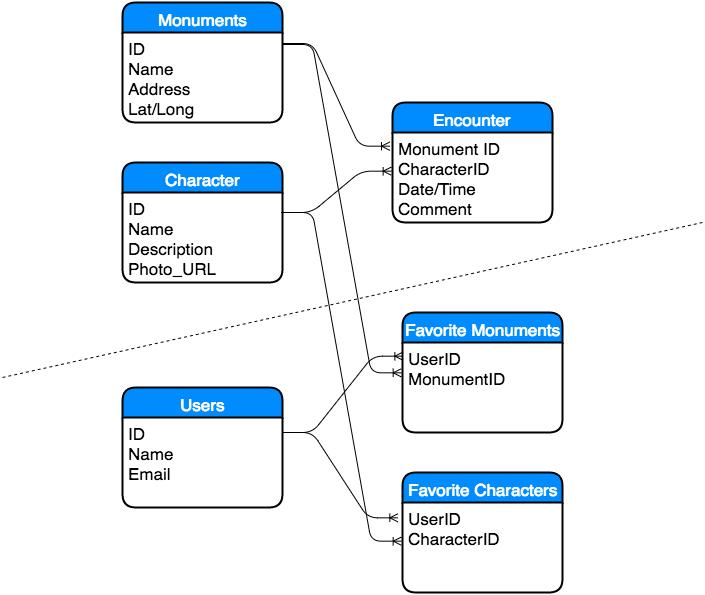

The diagram above was exported from draw.io. Its source (the exported page's mxGraphModel, read from the mxfile embedded in the PNG):
<mxGraphModel dx="1178" dy="778" grid="1" gridSize="10" guides="1" tooltips="1" connect="1" arrows="1" fold="1" page="1" pageScale="1" pageWidth="850" pageHeight="1100" background="#ffffff" math="0" shadow="0">
  <root>
    <mxCell id="0" />
    <mxCell id="1" parent="0" />
    <mxCell id="2" value="Monuments" style="swimlane;html=1;childLayout=stackLayout;horizontal=1;startSize=30;horizontalStack=0;fillColor=#008cff;fontColor=#FFFFFF;rounded=1;fontSize=17;fontStyle=0;strokeWidth=2;resizeParent=0;resizeLast=1;shadow=0;dashed=0;align=center;" vertex="1" parent="1">
      <mxGeometry x="190" y="175" width="160" height="120" as="geometry" />
    </mxCell>
    <mxCell id="3" value="ID&lt;div&gt;Name&lt;/div&gt;&lt;div&gt;Address&lt;/div&gt;&lt;div&gt;Lat/Long&lt;/div&gt;" style="whiteSpace=wrap;html=1;align=left;strokeColor=none;fillColor=none;spacingLeft=4;fontSize=17;verticalAlign=top;resizable=0;rotatable=0;part=1;" vertex="1" parent="2">
      <mxGeometry y="30" width="160" height="90" as="geometry" />
    </mxCell>
    <mxCell id="4" value="Character" style="swimlane;html=1;childLayout=stackLayout;horizontal=1;startSize=30;horizontalStack=0;fillColor=#008cff;fontColor=#FFFFFF;rounded=1;fontSize=17;fontStyle=0;strokeWidth=2;resizeParent=0;resizeLast=1;shadow=0;dashed=0;align=center;" vertex="1" parent="1">
      <mxGeometry x="190" y="335" width="160" height="120" as="geometry" />
    </mxCell>
    <mxCell id="5" value="ID&lt;div&gt;Name&lt;/div&gt;&lt;div&gt;Description&lt;/div&gt;&lt;div&gt;Photo_URL&lt;/div&gt;" style="whiteSpace=wrap;html=1;align=left;strokeColor=none;fillColor=none;spacingLeft=4;fontSize=17;verticalAlign=top;resizable=0;rotatable=0;part=1;" vertex="1" parent="4">
      <mxGeometry y="30" width="160" height="90" as="geometry" />
    </mxCell>
    <mxCell id="6" value="Encounter" style="swimlane;html=1;childLayout=stackLayout;horizontal=1;startSize=30;horizontalStack=0;fillColor=#008cff;fontColor=#FFFFFF;rounded=1;fontSize=17;fontStyle=0;strokeWidth=2;resizeParent=0;resizeLast=1;shadow=0;dashed=0;align=center;" vertex="1" parent="1">
      <mxGeometry x="460" y="275" width="160" height="120" as="geometry" />
    </mxCell>
    <mxCell id="7" value="Monument ID&lt;div&gt;CharacterID&lt;/div&gt;&lt;div&gt;Date/Time&lt;/div&gt;&lt;div&gt;Comment&lt;/div&gt;" style="whiteSpace=wrap;html=1;align=left;strokeColor=none;fillColor=none;spacingLeft=4;fontSize=17;verticalAlign=top;resizable=0;rotatable=0;part=1;" vertex="1" parent="6">
      <mxGeometry y="30" width="160" height="90" as="geometry" />
    </mxCell>
    <mxCell id="9" value="" style="edgeStyle=entityRelationEdgeStyle;html=1;endArrow=ERoneToMany;entryX=-0.019;entryY=0.144;entryPerimeter=0;" edge="1" parent="1" target="7">
      <mxGeometry width="100" height="100" relative="1" as="geometry">
        <mxPoint x="350" y="216" as="sourcePoint" />
        <mxPoint x="410" y="375" as="targetPoint" />
      </mxGeometry>
    </mxCell>
    <mxCell id="12" value="" style="edgeStyle=entityRelationEdgeStyle;html=1;endArrow=ERoneToMany;entryX=-0.012;entryY=0.422;entryPerimeter=0;" edge="1" parent="1" target="7">
      <mxGeometry width="100" height="100" relative="1" as="geometry">
        <mxPoint x="349" y="385" as="sourcePoint" />
        <mxPoint x="370" y="395" as="targetPoint" />
      </mxGeometry>
    </mxCell>
    <mxCell id="13" value="Users" style="swimlane;html=1;childLayout=stackLayout;horizontal=1;startSize=30;horizontalStack=0;fillColor=#008cff;fontColor=#FFFFFF;rounded=1;fontSize=17;fontStyle=0;strokeWidth=2;resizeParent=0;resizeLast=1;shadow=0;dashed=0;align=center;" vertex="1" parent="1">
      <mxGeometry x="190" y="560" width="160" height="120" as="geometry" />
    </mxCell>
    <mxCell id="14" value="ID&lt;div&gt;Name&lt;/div&gt;&lt;div&gt;Email&lt;/div&gt;" style="whiteSpace=wrap;html=1;align=left;strokeColor=none;fillColor=none;spacingLeft=4;fontSize=17;verticalAlign=top;resizable=0;rotatable=0;part=1;" vertex="1" parent="13">
      <mxGeometry y="30" width="160" height="90" as="geometry" />
    </mxCell>
    <mxCell id="15" value="Favorite Monuments" style="swimlane;html=1;childLayout=stackLayout;horizontal=1;startSize=30;horizontalStack=0;fillColor=#008cff;fontColor=#FFFFFF;rounded=1;fontSize=17;fontStyle=0;strokeWidth=2;resizeParent=0;resizeLast=1;shadow=0;dashed=0;align=center;" vertex="1" parent="1">
      <mxGeometry x="470" y="485" width="160" height="120" as="geometry" />
    </mxCell>
    <mxCell id="16" value="UserID&lt;div&gt;MonumentID&lt;/div&gt;" style="whiteSpace=wrap;html=1;align=left;strokeColor=none;fillColor=none;spacingLeft=4;fontSize=17;verticalAlign=top;resizable=0;rotatable=0;part=1;" vertex="1" parent="15">
      <mxGeometry y="30" width="160" height="90" as="geometry" />
    </mxCell>
    <mxCell id="21" value="Favorite Characters" style="swimlane;html=1;childLayout=stackLayout;horizontal=1;startSize=30;horizontalStack=0;fillColor=#008cff;fontColor=#FFFFFF;rounded=1;fontSize=17;fontStyle=0;strokeWidth=2;resizeParent=0;resizeLast=1;shadow=0;dashed=0;align=center;" vertex="1" parent="1">
      <mxGeometry x="470" y="645" width="160" height="120" as="geometry" />
    </mxCell>
    <mxCell id="22" value="UserID&lt;div&gt;CharacterID&lt;/div&gt;" style="whiteSpace=wrap;html=1;align=left;strokeColor=none;fillColor=none;spacingLeft=4;fontSize=17;verticalAlign=top;resizable=0;rotatable=0;part=1;" vertex="1" parent="21">
      <mxGeometry y="30" width="160" height="90" as="geometry" />
    </mxCell>
    <mxCell id="23" value="" style="edgeStyle=entityRelationEdgeStyle;html=1;endArrow=ERoneToMany;entryX=0.006;entryY=0.144;entryPerimeter=0;" edge="1" parent="1" target="16">
      <mxGeometry width="100" height="100" relative="1" as="geometry">
        <mxPoint x="350" y="605" as="sourcePoint" />
        <mxPoint x="460" y="515" as="targetPoint" />
      </mxGeometry>
    </mxCell>
    <mxCell id="24" value="" style="edgeStyle=entityRelationEdgeStyle;html=1;endArrow=ERoneToMany;entryX=-0.012;entryY=0.333;entryPerimeter=0;" edge="1" parent="1" target="16">
      <mxGeometry width="100" height="100" relative="1" as="geometry">
        <mxPoint x="350" y="217" as="sourcePoint" />
        <mxPoint x="520" y="405" as="targetPoint" />
      </mxGeometry>
    </mxCell>
    <mxCell id="25" value="" style="edgeStyle=entityRelationEdgeStyle;html=1;endArrow=ERoneToMany;entryX=-0.006;entryY=0.433;entryPerimeter=0;" edge="1" parent="1" target="22">
      <mxGeometry width="100" height="100" relative="1" as="geometry">
        <mxPoint x="350" y="385" as="sourcePoint" />
        <mxPoint x="460" y="685" as="targetPoint" />
      </mxGeometry>
    </mxCell>
    <mxCell id="26" value="" style="edgeStyle=entityRelationEdgeStyle;html=1;endArrow=ERoneToMany;entryX=-0.031;entryY=0.178;entryPerimeter=0;" edge="1" parent="1" target="22">
      <mxGeometry width="100" height="100" relative="1" as="geometry">
        <mxPoint x="350" y="605" as="sourcePoint" />
        <mxPoint x="440" y="725" as="targetPoint" />
      </mxGeometry>
    </mxCell>
    <mxCell id="28" value="" style="endArrow=none;dashed=1;html=1;" edge="1" parent="1">
      <mxGeometry width="50" height="50" relative="1" as="geometry">
        <mxPoint x="70" y="550" as="sourcePoint" />
        <mxPoint x="770" y="395" as="targetPoint" />
      </mxGeometry>
    </mxCell>
  </root>
</mxGraphModel>